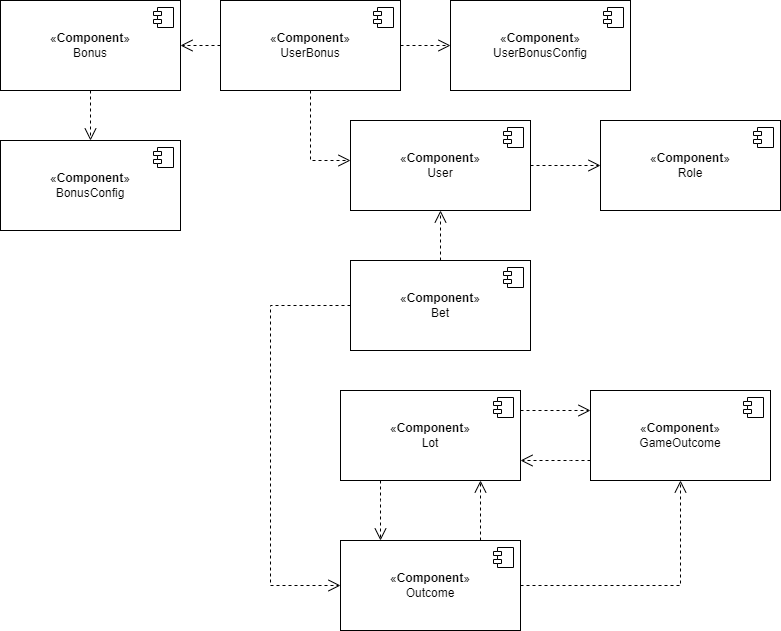

The diagram above was exported from draw.io. Its source (the exported page's mxGraphModel, read from the mxfile embedded in the PNG):
<mxGraphModel dx="1878" dy="797" grid="1" gridSize="10" guides="1" tooltips="1" connect="1" arrows="1" fold="1" page="1" pageScale="1" pageWidth="827" pageHeight="1169" math="0" shadow="0">
  <root>
    <mxCell id="0" />
    <mxCell id="1" parent="0" />
    <mxCell id="GgoYDlVBJpgy3ExUKgeT-8" value="" style="edgeStyle=orthogonalEdgeStyle;rounded=0;orthogonalLoop=1;jettySize=auto;html=1;dashed=1;endArrow=open;endFill=0;endSize=10;" parent="1" source="GgoYDlVBJpgy3ExUKgeT-4" target="GgoYDlVBJpgy3ExUKgeT-6" edge="1">
      <mxGeometry relative="1" as="geometry" />
    </mxCell>
    <mxCell id="GgoYDlVBJpgy3ExUKgeT-4" value="«&lt;b style=&quot;border-color: var(--border-color);&quot;&gt;Component&lt;/b&gt;»&lt;br&gt;User" style="html=1;dropTarget=0;whiteSpace=wrap;" parent="1" vertex="1">
      <mxGeometry x="-100" y="240" width="180" height="90" as="geometry" />
    </mxCell>
    <mxCell id="GgoYDlVBJpgy3ExUKgeT-5" value="" style="shape=module;jettyWidth=8;jettyHeight=4;" parent="GgoYDlVBJpgy3ExUKgeT-4" vertex="1">
      <mxGeometry x="1" width="20" height="20" relative="1" as="geometry">
        <mxPoint x="-27" y="7" as="offset" />
      </mxGeometry>
    </mxCell>
    <mxCell id="GgoYDlVBJpgy3ExUKgeT-6" value="«&lt;b style=&quot;border-color: var(--border-color);&quot;&gt;Component&lt;/b&gt;»&lt;br&gt;Role" style="html=1;dropTarget=0;whiteSpace=wrap;" parent="1" vertex="1">
      <mxGeometry x="150" y="240" width="180" height="90" as="geometry" />
    </mxCell>
    <mxCell id="GgoYDlVBJpgy3ExUKgeT-7" value="" style="shape=module;jettyWidth=8;jettyHeight=4;" parent="GgoYDlVBJpgy3ExUKgeT-6" vertex="1">
      <mxGeometry x="1" width="20" height="20" relative="1" as="geometry">
        <mxPoint x="-27" y="7" as="offset" />
      </mxGeometry>
    </mxCell>
    <mxCell id="GgoYDlVBJpgy3ExUKgeT-15" value="" style="edgeStyle=orthogonalEdgeStyle;rounded=0;orthogonalLoop=1;jettySize=auto;html=1;dashed=1;endArrow=open;endFill=0;endSize=10;" parent="1" source="GgoYDlVBJpgy3ExUKgeT-9" target="GgoYDlVBJpgy3ExUKgeT-11" edge="1">
      <mxGeometry relative="1" as="geometry">
        <Array as="points">
          <mxPoint x="100" y="530" />
          <mxPoint x="100" y="530" />
        </Array>
      </mxGeometry>
    </mxCell>
    <mxCell id="GgoYDlVBJpgy3ExUKgeT-17" value="" style="edgeStyle=orthogonalEdgeStyle;rounded=0;orthogonalLoop=1;jettySize=auto;html=1;dashed=1;endArrow=open;endFill=0;endSize=10;" parent="1" source="GgoYDlVBJpgy3ExUKgeT-9" target="GgoYDlVBJpgy3ExUKgeT-13" edge="1">
      <mxGeometry relative="1" as="geometry">
        <Array as="points">
          <mxPoint x="-70" y="620" />
          <mxPoint x="-70" y="620" />
        </Array>
      </mxGeometry>
    </mxCell>
    <mxCell id="GgoYDlVBJpgy3ExUKgeT-9" value="«&lt;b style=&quot;border-color: var(--border-color);&quot;&gt;Component&lt;/b&gt;»&lt;br&gt;Lot" style="html=1;dropTarget=0;whiteSpace=wrap;" parent="1" vertex="1">
      <mxGeometry x="-110" y="510" width="180" height="90" as="geometry" />
    </mxCell>
    <mxCell id="GgoYDlVBJpgy3ExUKgeT-10" value="" style="shape=module;jettyWidth=8;jettyHeight=4;" parent="GgoYDlVBJpgy3ExUKgeT-9" vertex="1">
      <mxGeometry x="1" width="20" height="20" relative="1" as="geometry">
        <mxPoint x="-27" y="7" as="offset" />
      </mxGeometry>
    </mxCell>
    <mxCell id="GgoYDlVBJpgy3ExUKgeT-16" value="" style="edgeStyle=orthogonalEdgeStyle;rounded=0;orthogonalLoop=1;jettySize=auto;html=1;dashed=1;endArrow=open;endFill=0;endSize=10;" parent="1" source="GgoYDlVBJpgy3ExUKgeT-11" target="GgoYDlVBJpgy3ExUKgeT-9" edge="1">
      <mxGeometry relative="1" as="geometry">
        <Array as="points">
          <mxPoint x="120" y="580" />
          <mxPoint x="120" y="580" />
        </Array>
      </mxGeometry>
    </mxCell>
    <mxCell id="GgoYDlVBJpgy3ExUKgeT-11" value="«&lt;b style=&quot;border-color: var(--border-color);&quot;&gt;Component&lt;/b&gt;»&lt;br&gt;GameOutcome" style="html=1;dropTarget=0;whiteSpace=wrap;" parent="1" vertex="1">
      <mxGeometry x="140" y="510" width="180" height="90" as="geometry" />
    </mxCell>
    <mxCell id="GgoYDlVBJpgy3ExUKgeT-12" value="" style="shape=module;jettyWidth=8;jettyHeight=4;" parent="GgoYDlVBJpgy3ExUKgeT-11" vertex="1">
      <mxGeometry x="1" width="20" height="20" relative="1" as="geometry">
        <mxPoint x="-27" y="7" as="offset" />
      </mxGeometry>
    </mxCell>
    <mxCell id="GgoYDlVBJpgy3ExUKgeT-18" value="" style="edgeStyle=orthogonalEdgeStyle;rounded=0;orthogonalLoop=1;jettySize=auto;html=1;dashed=1;endArrow=open;endFill=0;endSize=10;" parent="1" source="GgoYDlVBJpgy3ExUKgeT-13" target="GgoYDlVBJpgy3ExUKgeT-9" edge="1">
      <mxGeometry relative="1" as="geometry">
        <Array as="points">
          <mxPoint x="30" y="630" />
          <mxPoint x="30" y="630" />
        </Array>
      </mxGeometry>
    </mxCell>
    <mxCell id="GgoYDlVBJpgy3ExUKgeT-21" value="" style="edgeStyle=orthogonalEdgeStyle;rounded=0;orthogonalLoop=1;jettySize=auto;html=1;dashed=1;endArrow=open;endFill=0;endSize=10;" parent="1" source="GgoYDlVBJpgy3ExUKgeT-13" target="GgoYDlVBJpgy3ExUKgeT-11" edge="1">
      <mxGeometry relative="1" as="geometry">
        <mxPoint x="150" y="705" as="targetPoint" />
      </mxGeometry>
    </mxCell>
    <mxCell id="GgoYDlVBJpgy3ExUKgeT-13" value="«&lt;b style=&quot;border-color: var(--border-color);&quot;&gt;Component&lt;/b&gt;»&lt;br&gt;Outcome" style="html=1;dropTarget=0;whiteSpace=wrap;" parent="1" vertex="1">
      <mxGeometry x="-110" y="660" width="180" height="90" as="geometry" />
    </mxCell>
    <mxCell id="GgoYDlVBJpgy3ExUKgeT-14" value="" style="shape=module;jettyWidth=8;jettyHeight=4;" parent="GgoYDlVBJpgy3ExUKgeT-13" vertex="1">
      <mxGeometry x="1" width="20" height="20" relative="1" as="geometry">
        <mxPoint x="-27" y="7" as="offset" />
      </mxGeometry>
    </mxCell>
    <mxCell id="GgoYDlVBJpgy3ExUKgeT-24" value="" style="edgeStyle=orthogonalEdgeStyle;rounded=0;orthogonalLoop=1;jettySize=auto;html=1;dashed=1;endArrow=open;endFill=0;endSize=10;" parent="1" source="GgoYDlVBJpgy3ExUKgeT-22" target="GgoYDlVBJpgy3ExUKgeT-4" edge="1">
      <mxGeometry relative="1" as="geometry" />
    </mxCell>
    <mxCell id="GgoYDlVBJpgy3ExUKgeT-27" value="" style="edgeStyle=orthogonalEdgeStyle;rounded=0;orthogonalLoop=1;jettySize=auto;html=1;dashed=1;endArrow=open;endFill=0;endSize=10;" parent="1" source="GgoYDlVBJpgy3ExUKgeT-22" target="GgoYDlVBJpgy3ExUKgeT-13" edge="1">
      <mxGeometry relative="1" as="geometry">
        <mxPoint x="-180" y="425" as="targetPoint" />
        <Array as="points">
          <mxPoint x="-180" y="425" />
          <mxPoint x="-180" y="705" />
        </Array>
      </mxGeometry>
    </mxCell>
    <mxCell id="GgoYDlVBJpgy3ExUKgeT-22" value="«&lt;b style=&quot;border-color: var(--border-color);&quot;&gt;Component&lt;/b&gt;»&lt;br&gt;Bet" style="html=1;dropTarget=0;whiteSpace=wrap;" parent="1" vertex="1">
      <mxGeometry x="-100" y="380" width="180" height="90" as="geometry" />
    </mxCell>
    <mxCell id="GgoYDlVBJpgy3ExUKgeT-23" value="" style="shape=module;jettyWidth=8;jettyHeight=4;" parent="GgoYDlVBJpgy3ExUKgeT-22" vertex="1">
      <mxGeometry x="1" width="20" height="20" relative="1" as="geometry">
        <mxPoint x="-27" y="7" as="offset" />
      </mxGeometry>
    </mxCell>
    <mxCell id="GgoYDlVBJpgy3ExUKgeT-32" value="" style="edgeStyle=orthogonalEdgeStyle;rounded=0;orthogonalLoop=1;jettySize=auto;html=1;dashed=1;endArrow=open;endFill=0;endSize=10;" parent="1" source="GgoYDlVBJpgy3ExUKgeT-28" target="GgoYDlVBJpgy3ExUKgeT-30" edge="1">
      <mxGeometry relative="1" as="geometry" />
    </mxCell>
    <mxCell id="GgoYDlVBJpgy3ExUKgeT-28" value="«&lt;b style=&quot;border-color: var(--border-color);&quot;&gt;Component&lt;/b&gt;»&lt;br&gt;Bonus" style="html=1;dropTarget=0;whiteSpace=wrap;" parent="1" vertex="1">
      <mxGeometry x="-450" y="120" width="180" height="90" as="geometry" />
    </mxCell>
    <mxCell id="GgoYDlVBJpgy3ExUKgeT-29" value="" style="shape=module;jettyWidth=8;jettyHeight=4;" parent="GgoYDlVBJpgy3ExUKgeT-28" vertex="1">
      <mxGeometry x="1" width="20" height="20" relative="1" as="geometry">
        <mxPoint x="-27" y="7" as="offset" />
      </mxGeometry>
    </mxCell>
    <mxCell id="GgoYDlVBJpgy3ExUKgeT-30" value="«&lt;b style=&quot;border-color: var(--border-color);&quot;&gt;Component&lt;/b&gt;»&lt;br&gt;BonusConfig" style="html=1;dropTarget=0;whiteSpace=wrap;" parent="1" vertex="1">
      <mxGeometry x="-450" y="260" width="180" height="90" as="geometry" />
    </mxCell>
    <mxCell id="GgoYDlVBJpgy3ExUKgeT-31" value="" style="shape=module;jettyWidth=8;jettyHeight=4;" parent="GgoYDlVBJpgy3ExUKgeT-30" vertex="1">
      <mxGeometry x="1" width="20" height="20" relative="1" as="geometry">
        <mxPoint x="-27" y="7" as="offset" />
      </mxGeometry>
    </mxCell>
    <mxCell id="GgoYDlVBJpgy3ExUKgeT-35" value="" style="edgeStyle=orthogonalEdgeStyle;rounded=0;orthogonalLoop=1;jettySize=auto;html=1;dashed=1;endArrow=open;endFill=0;endSize=10;" parent="1" source="GgoYDlVBJpgy3ExUKgeT-33" target="GgoYDlVBJpgy3ExUKgeT-4" edge="1">
      <mxGeometry relative="1" as="geometry">
        <Array as="points">
          <mxPoint x="-140" y="280" />
        </Array>
      </mxGeometry>
    </mxCell>
    <mxCell id="GgoYDlVBJpgy3ExUKgeT-36" value="" style="edgeStyle=orthogonalEdgeStyle;rounded=0;orthogonalLoop=1;jettySize=auto;html=1;dashed=1;endArrow=open;endFill=0;endSize=10;" parent="1" source="GgoYDlVBJpgy3ExUKgeT-33" target="GgoYDlVBJpgy3ExUKgeT-28" edge="1">
      <mxGeometry relative="1" as="geometry" />
    </mxCell>
    <mxCell id="GgoYDlVBJpgy3ExUKgeT-39" value="" style="edgeStyle=orthogonalEdgeStyle;rounded=0;orthogonalLoop=1;jettySize=auto;html=1;dashed=1;endArrow=open;endFill=0;endSize=10;" parent="1" source="GgoYDlVBJpgy3ExUKgeT-33" target="GgoYDlVBJpgy3ExUKgeT-37" edge="1">
      <mxGeometry relative="1" as="geometry" />
    </mxCell>
    <mxCell id="GgoYDlVBJpgy3ExUKgeT-33" value="«&lt;b style=&quot;border-color: var(--border-color);&quot;&gt;Component&lt;/b&gt;»&lt;br&gt;UserBonus" style="html=1;dropTarget=0;whiteSpace=wrap;" parent="1" vertex="1">
      <mxGeometry x="-230" y="120" width="180" height="90" as="geometry" />
    </mxCell>
    <mxCell id="GgoYDlVBJpgy3ExUKgeT-34" value="" style="shape=module;jettyWidth=8;jettyHeight=4;" parent="GgoYDlVBJpgy3ExUKgeT-33" vertex="1">
      <mxGeometry x="1" width="20" height="20" relative="1" as="geometry">
        <mxPoint x="-27" y="7" as="offset" />
      </mxGeometry>
    </mxCell>
    <mxCell id="GgoYDlVBJpgy3ExUKgeT-37" value="«&lt;b style=&quot;border-color: var(--border-color);&quot;&gt;Component&lt;/b&gt;»&lt;br&gt;UserBonusConfig" style="html=1;dropTarget=0;whiteSpace=wrap;" parent="1" vertex="1">
      <mxGeometry y="120" width="180" height="90" as="geometry" />
    </mxCell>
    <mxCell id="GgoYDlVBJpgy3ExUKgeT-38" value="" style="shape=module;jettyWidth=8;jettyHeight=4;" parent="GgoYDlVBJpgy3ExUKgeT-37" vertex="1">
      <mxGeometry x="1" width="20" height="20" relative="1" as="geometry">
        <mxPoint x="-27" y="7" as="offset" />
      </mxGeometry>
    </mxCell>
  </root>
</mxGraphModel>